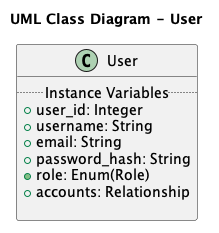

The diagram above was rendered by PlantUML. Its source (embedded in the PNG):
@startuml
scale 1
title "UML Class Diagram - User"

class User {
  .. Instance Variables ..
  + user_id: Integer
  + username: String
  + email: String
  + password_hash: String
  + role: Enum(Role)
  + accounts: Relationship

}
@enduml